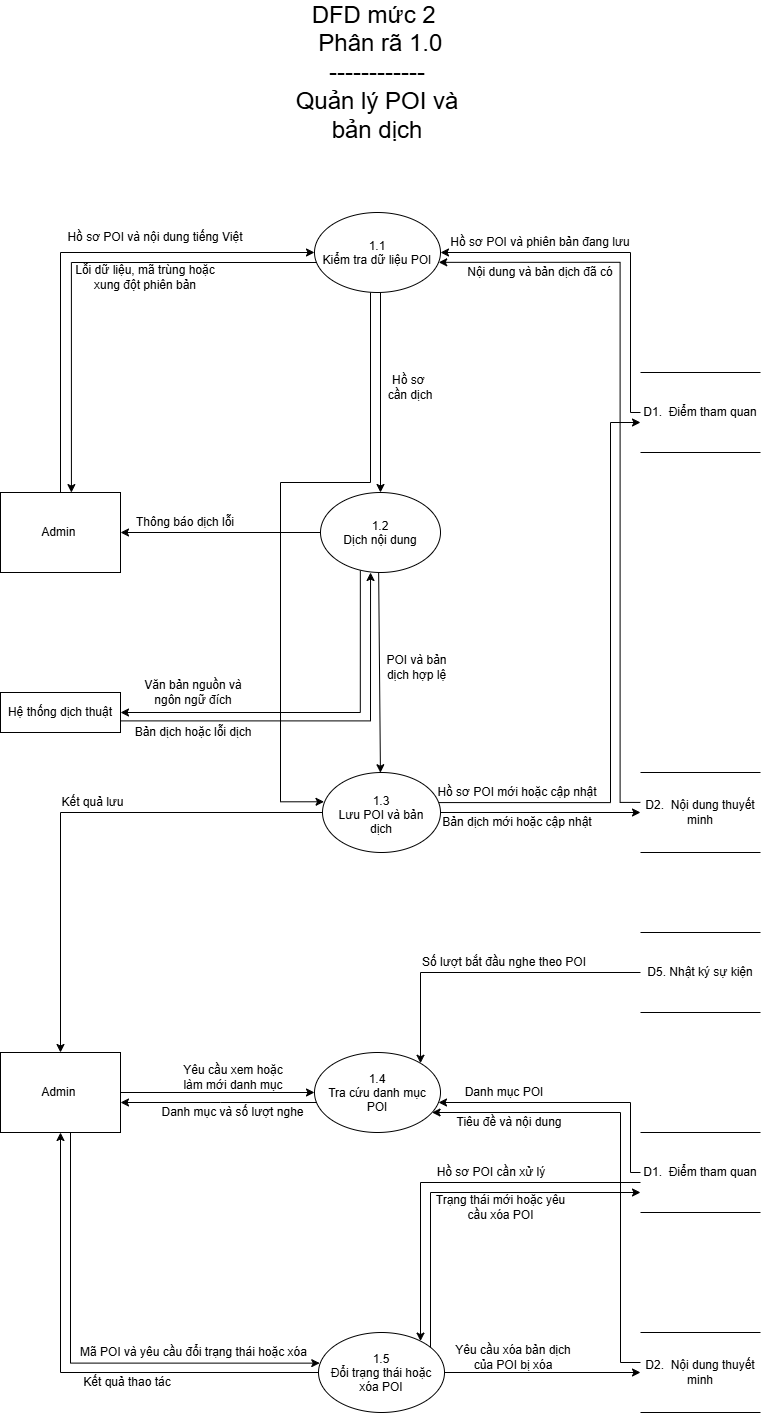

The diagram above was exported from draw.io. Its source (the exported page's mxGraphModel, read from the mxfile embedded in the PNG):
<mxGraphModel dx="2702" dy="1264" grid="1" gridSize="10" guides="1" tooltips="1" connect="1" arrows="1" fold="1" page="1" pageScale="1" pageWidth="827" pageHeight="1169" math="0" shadow="0">
  <root>
    <mxCell id="0" />
    <mxCell id="1" parent="0" />
    <mxCell id="UGnyCRj2TGKf9lsoI-fP-1" parent="1" style="text;html=1;whiteSpace=wrap;strokeColor=none;fillColor=none;align=center;verticalAlign=middle;rounded=0;" value="&lt;font style=&quot;font-size: 24px;&quot;&gt;DFD mức 2&amp;nbsp;&lt;/font&gt;&lt;div&gt;&lt;font style=&quot;font-size: 24px;&quot;&gt;&amp;nbsp;Phân rã 1.0&lt;/font&gt;&lt;/div&gt;&lt;div&gt;&lt;font style=&quot;font-size: 24px;&quot;&gt;------------&lt;br&gt;Quản lý POI và bản dịch&lt;/font&gt;&lt;/div&gt;" vertex="1">
      <mxGeometry height="120" width="200" x="317" y="40" as="geometry" />
    </mxCell>
    <mxCell id="UGnyCRj2TGKf9lsoI-fP-11" edge="1" parent="1" source="UGnyCRj2TGKf9lsoI-fP-2" style="edgeStyle=orthogonalEdgeStyle;rounded=0;orthogonalLoop=1;jettySize=auto;html=1;defaultLabelBackgroundColor=page;entryX=0.591;entryY=0.001;entryDx=0;entryDy=0;entryPerimeter=0;" target="UGnyCRj2TGKf9lsoI-fP-7">
      <mxGeometry relative="1" x="-0.2087" as="geometry">
        <Array as="points">
          <mxPoint x="110.9" y="290" />
        </Array>
        <mxPoint x="110" y="420" as="targetPoint" />
      </mxGeometry>
    </mxCell>
    <mxCell id="UGnyCRj2TGKf9lsoI-fP-32" edge="1" parent="1" style="edgeStyle=orthogonalEdgeStyle;rounded=0;orthogonalLoop=1;jettySize=auto;html=1;exitX=0.5;exitY=1;exitDx=0;exitDy=0;defaultLabelBackgroundColor=page;">
      <mxGeometry relative="1" as="geometry">
        <mxPoint x="420" y="320" as="sourcePoint" />
        <mxPoint x="420" y="520" as="targetPoint" />
      </mxGeometry>
    </mxCell>
    <mxCell id="UGnyCRj2TGKf9lsoI-fP-33" edge="1" parent="1" source="UGnyCRj2TGKf9lsoI-fP-2" style="edgeStyle=orthogonalEdgeStyle;rounded=0;orthogonalLoop=1;jettySize=auto;html=1;defaultLabelBackgroundColor=page;entryX=0.013;entryY=0.366;entryDx=0;entryDy=0;entryPerimeter=0;" target="UGnyCRj2TGKf9lsoI-fP-6">
      <mxGeometry relative="1" x="-0.6517" as="geometry">
        <Array as="points">
          <mxPoint x="410" y="510" />
          <mxPoint x="320" y="510" />
          <mxPoint x="320" y="829.3" />
        </Array>
        <mxPoint x="330" y="690" as="targetPoint" />
      </mxGeometry>
    </mxCell>
    <mxCell id="UGnyCRj2TGKf9lsoI-fP-2" parent="1" style="ellipse;whiteSpace=wrap;html=1;shapeInside=1;" value="1.1&lt;br/&gt;Kiểm tra dữ liệu POI" vertex="1">
      <mxGeometry height="80" width="126" x="354" y="240" as="geometry" />
    </mxCell>
    <mxCell id="UGnyCRj2TGKf9lsoI-fP-18" edge="1" parent="1" source="UGnyCRj2TGKf9lsoI-fP-3" style="edgeStyle=orthogonalEdgeStyle;rounded=0;orthogonalLoop=1;jettySize=auto;html=1;entryX=1;entryY=0.5;entryDx=0;entryDy=0;defaultLabelBackgroundColor=page;" target="UGnyCRj2TGKf9lsoI-fP-7">
      <mxGeometry relative="1" as="geometry" />
    </mxCell>
    <mxCell id="UGnyCRj2TGKf9lsoI-fP-34" edge="1" parent="1" style="edgeStyle=orthogonalEdgeStyle;rounded=0;orthogonalLoop=1;jettySize=auto;html=1;defaultLabelBackgroundColor=page;entryX=0.491;entryY=0.003;entryDx=0;entryDy=0;entryPerimeter=0;" target="UGnyCRj2TGKf9lsoI-fP-6">
      <mxGeometry relative="1" x="-0.0306" as="geometry">
        <Array as="points">
          <mxPoint x="419.9" y="600" />
        </Array>
        <mxPoint x="418.15" y="600.0046227874343" as="sourcePoint" />
        <mxPoint x="415.846" y="799.4100000000001" as="targetPoint" />
      </mxGeometry>
    </mxCell>
    <mxCell id="UGnyCRj2TGKf9lsoI-fP-43" edge="1" parent="1" source="UGnyCRj2TGKf9lsoI-fP-3" style="edgeStyle=orthogonalEdgeStyle;rounded=0;orthogonalLoop=1;jettySize=auto;html=1;defaultLabelBackgroundColor=page;entryX=1;entryY=0.5;entryDx=0;entryDy=0;exitX=0.332;exitY=0.972;exitDx=0;exitDy=0;exitPerimeter=0;" target="UGnyCRj2TGKf9lsoI-fP-42">
      <mxGeometry relative="1" x="-0.5801" as="geometry">
        <Array as="points">
          <mxPoint x="399.8" y="740" />
        </Array>
        <mxPoint x="407" y="600.0023195999963" as="sourcePoint" />
        <mxPoint x="387" y="740.25" as="targetPoint" />
      </mxGeometry>
    </mxCell>
    <mxCell id="UGnyCRj2TGKf9lsoI-fP-3" parent="1" style="ellipse;whiteSpace=wrap;html=1;shapeInside=1;" value="&lt;div&gt;1.2&lt;/div&gt;&lt;div&gt;Dịch nội dung&lt;/div&gt;" vertex="1">
      <mxGeometry height="80" width="120" x="360" y="520" as="geometry" />
    </mxCell>
    <mxCell id="UGnyCRj2TGKf9lsoI-fP-22" edge="1" parent="1" source="UGnyCRj2TGKf9lsoI-fP-4" style="edgeStyle=orthogonalEdgeStyle;rounded=0;orthogonalLoop=1;jettySize=auto;html=1;defaultLabelBackgroundColor=page;" target="UGnyCRj2TGKf9lsoI-fP-8">
      <mxGeometry relative="1" as="geometry">
        <Array as="points">
          <mxPoint x="260" y="1130" />
          <mxPoint x="260" y="1130" />
        </Array>
      </mxGeometry>
    </mxCell>
    <mxCell id="UGnyCRj2TGKf9lsoI-fP-4" parent="1" style="ellipse;whiteSpace=wrap;html=1;shapeInside=1;" value="&lt;div&gt;1.4&lt;/div&gt;&lt;div&gt;Tra cứu danh mục POI&lt;/div&gt;" vertex="1">
      <mxGeometry height="80" width="126" x="354" y="1080" as="geometry" />
    </mxCell>
    <mxCell id="UGnyCRj2TGKf9lsoI-fP-26" edge="1" parent="1" source="UGnyCRj2TGKf9lsoI-fP-5" style="edgeStyle=orthogonalEdgeStyle;rounded=0;orthogonalLoop=1;jettySize=auto;html=1;entryX=0.5;entryY=1;entryDx=0;entryDy=0;defaultLabelBackgroundColor=page;" target="UGnyCRj2TGKf9lsoI-fP-8">
      <mxGeometry relative="1" as="geometry" />
    </mxCell>
    <mxCell id="UGnyCRj2TGKf9lsoI-fP-67" edge="1" parent="1" source="UGnyCRj2TGKf9lsoI-fP-5" style="edgeStyle=orthogonalEdgeStyle;rounded=0;orthogonalLoop=1;jettySize=auto;html=1;defaultLabelBackgroundColor=page;entryX=0;entryY=0.75;entryDx=0;entryDy=0;" target="UGnyCRj2TGKf9lsoI-fP-54">
      <mxGeometry relative="1" x="-0.4255" as="geometry">
        <Array as="points">
          <mxPoint x="470" y="1220" />
        </Array>
        <mxPoint x="467.5" y="1354.8584255578116" as="sourcePoint" />
        <mxPoint x="607.5" y="1220" as="targetPoint" />
      </mxGeometry>
    </mxCell>
    <mxCell id="UGnyCRj2TGKf9lsoI-fP-69" edge="1" parent="1" source="UGnyCRj2TGKf9lsoI-fP-5" style="edgeStyle=orthogonalEdgeStyle;rounded=0;orthogonalLoop=1;jettySize=auto;html=1;entryX=0;entryY=0.5;entryDx=0;entryDy=0;defaultLabelBackgroundColor=page;" target="UGnyCRj2TGKf9lsoI-fP-61">
      <mxGeometry relative="1" as="geometry" />
    </mxCell>
    <mxCell id="UGnyCRj2TGKf9lsoI-fP-5" parent="1" style="ellipse;whiteSpace=wrap;html=1;shapeInside=1;" value="&lt;div&gt;1.5&lt;/div&gt;&lt;div&gt;Đổi trạng thái hoặc xóa POI&lt;/div&gt;" vertex="1">
      <mxGeometry height="80" width="126" x="358" y="1360" as="geometry" />
    </mxCell>
    <mxCell id="UGnyCRj2TGKf9lsoI-fP-20" edge="1" parent="1" source="UGnyCRj2TGKf9lsoI-fP-6" style="edgeStyle=orthogonalEdgeStyle;rounded=0;orthogonalLoop=1;jettySize=auto;html=1;defaultLabelBackgroundColor=page;entryX=0.5;entryY=0;entryDx=0;entryDy=0;" target="UGnyCRj2TGKf9lsoI-fP-8">
      <mxGeometry relative="1" as="geometry">
        <mxPoint x="100" y="920" as="targetPoint" />
      </mxGeometry>
    </mxCell>
    <mxCell id="UGnyCRj2TGKf9lsoI-fP-48" edge="1" parent="1" source="UGnyCRj2TGKf9lsoI-fP-6" style="edgeStyle=orthogonalEdgeStyle;rounded=0;orthogonalLoop=1;jettySize=auto;html=1;defaultLabelBackgroundColor=page;exitX=0.983;exitY=0.376;exitDx=0;exitDy=0;exitPerimeter=0;" target="UGnyCRj2TGKf9lsoI-fP-14">
      <mxGeometry relative="1" x="0.0204" as="geometry">
        <Array as="points">
          <mxPoint x="650" y="830.1" />
          <mxPoint x="650" y="450" />
        </Array>
        <mxPoint x="499.9999999999998" y="840" as="sourcePoint" />
        <mxPoint x="670" y="440" as="targetPoint" />
      </mxGeometry>
    </mxCell>
    <mxCell id="UGnyCRj2TGKf9lsoI-fP-49" edge="1" parent="1" source="UGnyCRj2TGKf9lsoI-fP-6" style="edgeStyle=orthogonalEdgeStyle;rounded=0;orthogonalLoop=1;jettySize=auto;html=1;entryX=0;entryY=0.5;entryDx=0;entryDy=0;defaultLabelBackgroundColor=page;" target="UGnyCRj2TGKf9lsoI-fP-15">
      <mxGeometry relative="1" as="geometry" />
    </mxCell>
    <mxCell id="UGnyCRj2TGKf9lsoI-fP-6" parent="1" style="ellipse;whiteSpace=wrap;html=1;shapeInside=1;" value="&lt;div&gt;1.3&lt;/div&gt;&lt;div&gt;Lưu POI và bản dịch&lt;/div&gt;" vertex="1">
      <mxGeometry height="80" width="118" x="362" y="800" as="geometry" />
    </mxCell>
    <mxCell id="UGnyCRj2TGKf9lsoI-fP-9" edge="1" parent="1" source="UGnyCRj2TGKf9lsoI-fP-7" style="edgeStyle=orthogonalEdgeStyle;rounded=0;orthogonalLoop=1;jettySize=auto;html=1;defaultLabelBackgroundColor=page;entryX=0;entryY=0.5;entryDx=0;entryDy=0;" target="UGnyCRj2TGKf9lsoI-fP-2">
      <mxGeometry relative="1" x="-0.4747" as="geometry">
        <Array as="points">
          <mxPoint x="100" y="280" />
        </Array>
        <mxPoint x="100" y="270" as="targetPoint" />
      </mxGeometry>
    </mxCell>
    <mxCell id="UGnyCRj2TGKf9lsoI-fP-7" parent="1" style="whiteSpace=wrap;html=1;" value="Admin&amp;nbsp;" vertex="1">
      <mxGeometry height="80" width="120" x="40" y="520" as="geometry" />
    </mxCell>
    <mxCell id="UGnyCRj2TGKf9lsoI-fP-27" edge="1" parent="1" source="UGnyCRj2TGKf9lsoI-fP-8" style="edgeStyle=orthogonalEdgeStyle;rounded=0;orthogonalLoop=1;jettySize=auto;html=1;defaultLabelBackgroundColor=page;entryX=0.01;entryY=0.383;entryDx=0;entryDy=0;entryPerimeter=0;" target="UGnyCRj2TGKf9lsoI-fP-5">
      <mxGeometry relative="1" x="-0.6325" as="geometry">
        <Array as="points">
          <mxPoint x="110" y="1390.6" />
        </Array>
        <mxPoint x="110" y="1380" as="targetPoint" />
      </mxGeometry>
    </mxCell>
    <mxCell id="UGnyCRj2TGKf9lsoI-fP-8" parent="1" style="whiteSpace=wrap;html=1;" value="Admin&amp;nbsp;" vertex="1">
      <mxGeometry height="80" width="120" x="40" y="1080" as="geometry" />
    </mxCell>
    <mxCell id="UGnyCRj2TGKf9lsoI-fP-10" parent="1" style="text;html=1;whiteSpace=wrap;strokeColor=none;fillColor=none;align=center;verticalAlign=middle;rounded=0;" value="Hồ sơ POI và nội dung tiếng Việt" vertex="1">
      <mxGeometry height="30" width="190" x="100" y="250" as="geometry" />
    </mxCell>
    <mxCell id="UGnyCRj2TGKf9lsoI-fP-12" parent="1" style="text;html=1;whiteSpace=wrap;strokeColor=none;fillColor=none;align=center;verticalAlign=middle;rounded=0;" value="Lỗi dữ liệu, mã trùng hoặc xung đột phiên bản" vertex="1">
      <mxGeometry height="30" width="170" x="100" y="290" as="geometry" />
    </mxCell>
    <mxCell id="UGnyCRj2TGKf9lsoI-fP-38" edge="1" parent="1" source="UGnyCRj2TGKf9lsoI-fP-14" style="edgeStyle=orthogonalEdgeStyle;rounded=0;orthogonalLoop=1;jettySize=auto;html=1;defaultLabelBackgroundColor=page;" target="UGnyCRj2TGKf9lsoI-fP-2">
      <mxGeometry relative="1" x="0.0944" as="geometry">
        <Array as="points">
          <mxPoint x="670" y="440" />
          <mxPoint x="670" y="280" />
        </Array>
        <mxPoint x="500" y="320" as="targetPoint" />
      </mxGeometry>
    </mxCell>
    <mxCell id="UGnyCRj2TGKf9lsoI-fP-14" parent="1" style="shape=partialRectangle;whiteSpace=wrap;html=1;left=0;right=0;fillColor=none;" value="D1.&amp;nbsp; Điểm tham quan" vertex="1">
      <mxGeometry height="80" width="120" x="680" y="400" as="geometry" />
    </mxCell>
    <mxCell id="UGnyCRj2TGKf9lsoI-fP-40" edge="1" parent="1" source="UGnyCRj2TGKf9lsoI-fP-15" style="edgeStyle=orthogonalEdgeStyle;rounded=0;orthogonalLoop=1;jettySize=auto;html=1;defaultLabelBackgroundColor=page;exitX=-0.001;exitY=0.374;exitDx=0;exitDy=0;exitPerimeter=0;entryX=0.986;entryY=0.623;entryDx=0;entryDy=0;entryPerimeter=0;" target="UGnyCRj2TGKf9lsoI-fP-2">
      <mxGeometry relative="1" x="-0.1873" as="geometry">
        <Array as="points">
          <mxPoint x="659.6" y="829.9" />
          <mxPoint x="659.6" y="289.8" />
        </Array>
        <mxPoint x="680.43" y="809.92" as="sourcePoint" />
        <mxPoint x="479.59" y="280.00000000000006" as="targetPoint" />
      </mxGeometry>
    </mxCell>
    <mxCell id="UGnyCRj2TGKf9lsoI-fP-15" parent="1" style="shape=partialRectangle;whiteSpace=wrap;html=1;left=0;right=0;fillColor=none;" value="D2.&amp;nbsp; Nội dung thuyết minh" vertex="1">
      <mxGeometry height="80" width="120" x="680" y="800" as="geometry" />
    </mxCell>
    <mxCell id="UGnyCRj2TGKf9lsoI-fP-17" parent="1" style="shape=partialRectangle;whiteSpace=wrap;html=1;left=0;right=0;fillColor=none;" value="D5. Nhật ký sự kiện" vertex="1">
      <mxGeometry height="80" width="120" x="680" y="960" as="geometry" />
    </mxCell>
    <mxCell id="UGnyCRj2TGKf9lsoI-fP-19" parent="1" style="text;html=1;whiteSpace=wrap;strokeColor=none;fillColor=none;align=center;verticalAlign=middle;rounded=0;" value="Thông báo dịch lỗi" vertex="1">
      <mxGeometry height="20" width="120" x="165" y="540" as="geometry" />
    </mxCell>
    <mxCell id="UGnyCRj2TGKf9lsoI-fP-21" parent="1" style="text;html=1;whiteSpace=wrap;strokeColor=none;fillColor=none;align=center;verticalAlign=middle;rounded=0;" value="Kết quả lưu" vertex="1">
      <mxGeometry height="20" width="65" x="100" y="820" as="geometry" />
    </mxCell>
    <mxCell id="UGnyCRj2TGKf9lsoI-fP-23" parent="1" style="text;html=1;whiteSpace=wrap;strokeColor=none;fillColor=none;align=center;verticalAlign=middle;rounded=0;" value="Yêu cầu xem hoặc làm mới danh mục" vertex="1">
      <mxGeometry height="30" width="120" x="212.5" y="1090" as="geometry" />
    </mxCell>
    <mxCell id="UGnyCRj2TGKf9lsoI-fP-24" edge="1" parent="1" source="UGnyCRj2TGKf9lsoI-fP-8" style="edgeStyle=orthogonalEdgeStyle;rounded=0;orthogonalLoop=1;jettySize=auto;html=1;defaultLabelBackgroundColor=page;" target="UGnyCRj2TGKf9lsoI-fP-4">
      <mxGeometry relative="1" x="0.0825" as="geometry">
        <Array as="points" />
      </mxGeometry>
    </mxCell>
    <mxCell id="UGnyCRj2TGKf9lsoI-fP-25" parent="1" style="text;html=1;whiteSpace=wrap;strokeColor=none;fillColor=none;align=center;verticalAlign=middle;rounded=0;" value="Danh mục và số lượt nghe" vertex="1">
      <mxGeometry height="20" width="145" x="200" y="1130" as="geometry" />
    </mxCell>
    <mxCell id="UGnyCRj2TGKf9lsoI-fP-28" parent="1" style="text;html=1;whiteSpace=wrap;strokeColor=none;fillColor=none;align=center;verticalAlign=middle;rounded=0;" value="Mã POI và yêu cầu đổi trạng thái hoặc xóa" vertex="1">
      <mxGeometry height="20" width="242.5" x="111.5" y="1370" as="geometry" />
    </mxCell>
    <mxCell id="UGnyCRj2TGKf9lsoI-fP-29" parent="1" style="text;html=1;whiteSpace=wrap;strokeColor=none;fillColor=none;align=center;verticalAlign=middle;rounded=0;" value="Kết quả thao tác" vertex="1">
      <mxGeometry height="20" width="110.25" x="111.5" y="1400" as="geometry" />
    </mxCell>
    <mxCell id="UGnyCRj2TGKf9lsoI-fP-35" parent="1" style="text;html=1;whiteSpace=wrap;strokeColor=none;fillColor=none;align=center;verticalAlign=middle;rounded=0;" value="Hồ sơ&amp;nbsp;&lt;div&gt;cần dịch&lt;/div&gt;" vertex="1">
      <mxGeometry height="30" width="60" x="420" y="400" as="geometry" />
    </mxCell>
    <mxCell id="UGnyCRj2TGKf9lsoI-fP-36" parent="1" style="text;html=1;whiteSpace=wrap;strokeColor=none;fillColor=none;align=center;verticalAlign=middle;rounded=0;" value="POI và bản dịch hợp lệ" vertex="1">
      <mxGeometry height="30" width="65" x="424" y="680" as="geometry" />
    </mxCell>
    <mxCell id="UGnyCRj2TGKf9lsoI-fP-39" parent="1" style="text;html=1;whiteSpace=wrap;strokeColor=none;fillColor=none;align=center;verticalAlign=middle;rounded=0;" value="Hồ sơ POI và phiên bản đang lưu" vertex="1">
      <mxGeometry height="20" width="200" x="480" y="260" as="geometry" />
    </mxCell>
    <mxCell id="UGnyCRj2TGKf9lsoI-fP-41" parent="1" style="text;html=1;whiteSpace=wrap;strokeColor=none;fillColor=none;align=center;verticalAlign=middle;rounded=0;" value="Nội dung và bản dịch đã có" vertex="1">
      <mxGeometry height="20" width="160" x="500" y="290" as="geometry" />
    </mxCell>
    <mxCell id="UGnyCRj2TGKf9lsoI-fP-45" edge="1" parent="1" style="edgeStyle=orthogonalEdgeStyle;rounded=0;orthogonalLoop=1;jettySize=auto;html=1;defaultLabelBackgroundColor=page;entryX=0.417;entryY=1;entryDx=0;entryDy=0;entryPerimeter=0;" target="UGnyCRj2TGKf9lsoI-fP-3">
      <mxGeometry relative="1" x="-0.7739" as="geometry">
        <Array as="points">
          <mxPoint x="410" y="748.4" />
        </Array>
        <mxPoint x="160.3" y="748.4" as="sourcePoint" />
        <mxPoint x="409.992" y="600" as="targetPoint" />
      </mxGeometry>
    </mxCell>
    <mxCell id="UGnyCRj2TGKf9lsoI-fP-42" parent="1" style="whiteSpace=wrap;html=1;" value="Hệ thống dịch thuật" vertex="1">
      <mxGeometry height="40" width="120" x="40" y="720" as="geometry" />
    </mxCell>
    <mxCell id="UGnyCRj2TGKf9lsoI-fP-44" parent="1" style="text;html=1;whiteSpace=wrap;strokeColor=none;fillColor=none;align=center;verticalAlign=middle;rounded=0;" value="Văn bản nguồn và ngôn ngữ đích" vertex="1">
      <mxGeometry height="40" width="110" x="178" y="700" as="geometry" />
    </mxCell>
    <mxCell id="UGnyCRj2TGKf9lsoI-fP-46" parent="1" style="text;html=1;whiteSpace=wrap;strokeColor=none;fillColor=none;align=center;verticalAlign=middle;rounded=0;" value="Bản dịch hoặc lỗi dịch" vertex="1">
      <mxGeometry height="20" width="126" x="170" y="750" as="geometry" />
    </mxCell>
    <mxCell id="UGnyCRj2TGKf9lsoI-fP-51" parent="1" style="text;html=1;whiteSpace=wrap;strokeColor=none;fillColor=none;align=center;verticalAlign=middle;rounded=0;" value="Bản dịch mới hoặc cập nhật" vertex="1">
      <mxGeometry height="20" width="153.5" x="480" y="840" as="geometry" />
    </mxCell>
    <mxCell id="UGnyCRj2TGKf9lsoI-fP-52" parent="1" style="text;html=1;whiteSpace=wrap;strokeColor=none;fillColor=none;align=center;verticalAlign=middle;rounded=0;" value="Hồ sơ POI mới hoặc cập nhật" vertex="1">
      <mxGeometry height="20" width="170" x="471.75" y="810" as="geometry" />
    </mxCell>
    <mxCell id="UGnyCRj2TGKf9lsoI-fP-53" parent="1" style="text;html=1;whiteSpace=wrap;strokeColor=none;fillColor=none;align=center;verticalAlign=middle;rounded=0;" value="Danh mục POI" vertex="1">
      <mxGeometry height="20" width="100" x="493.5" y="1110" as="geometry" />
    </mxCell>
    <mxCell id="UGnyCRj2TGKf9lsoI-fP-55" edge="1" parent="1" source="UGnyCRj2TGKf9lsoI-fP-54" style="edgeStyle=orthogonalEdgeStyle;rounded=0;orthogonalLoop=1;jettySize=auto;html=1;defaultLabelBackgroundColor=page;" target="UGnyCRj2TGKf9lsoI-fP-4">
      <mxGeometry relative="1" x="-0.2868" as="geometry">
        <Array as="points">
          <mxPoint x="670" y="1200" />
          <mxPoint x="670" y="1130" />
        </Array>
        <mxPoint x="470" y="1040" as="targetPoint" />
      </mxGeometry>
    </mxCell>
    <mxCell id="UGnyCRj2TGKf9lsoI-fP-64" edge="1" parent="1" source="UGnyCRj2TGKf9lsoI-fP-54" style="edgeStyle=orthogonalEdgeStyle;rounded=0;orthogonalLoop=1;jettySize=auto;html=1;defaultLabelBackgroundColor=page;" target="UGnyCRj2TGKf9lsoI-fP-5">
      <mxGeometry relative="1" x="0.083" as="geometry">
        <Array as="points">
          <mxPoint x="460" y="1210" />
        </Array>
      </mxGeometry>
    </mxCell>
    <mxCell id="UGnyCRj2TGKf9lsoI-fP-54" parent="1" style="shape=partialRectangle;whiteSpace=wrap;html=1;left=0;right=0;fillColor=none;" value="D1.&amp;nbsp; Điểm tham quan" vertex="1">
      <mxGeometry height="80" width="120" x="680" y="1160" as="geometry" />
    </mxCell>
    <mxCell id="UGnyCRj2TGKf9lsoI-fP-58" parent="1" style="text;html=1;whiteSpace=wrap;strokeColor=none;fillColor=none;align=center;verticalAlign=middle;rounded=0;" value="Tiêu đề và nội dung" vertex="1">
      <mxGeometry height="20" width="110" x="493.5" y="1140" as="geometry" />
    </mxCell>
    <mxCell id="UGnyCRj2TGKf9lsoI-fP-59" edge="1" parent="1" source="UGnyCRj2TGKf9lsoI-fP-17" style="edgeStyle=orthogonalEdgeStyle;rounded=0;orthogonalLoop=1;jettySize=auto;html=1;defaultLabelBackgroundColor=page;" target="UGnyCRj2TGKf9lsoI-fP-4">
      <mxGeometry relative="1" x="0.1818" as="geometry">
        <Array as="points">
          <mxPoint x="460" y="1000" />
        </Array>
      </mxGeometry>
    </mxCell>
    <mxCell id="UGnyCRj2TGKf9lsoI-fP-60" parent="1" style="text;html=1;whiteSpace=wrap;strokeColor=none;fillColor=none;align=center;verticalAlign=middle;rounded=0;" value="Số lượt bắt đầu nghe theo POI" vertex="1">
      <mxGeometry height="20" width="180" x="453.5" y="980" as="geometry" />
    </mxCell>
    <mxCell id="UGnyCRj2TGKf9lsoI-fP-62" edge="1" parent="1" source="UGnyCRj2TGKf9lsoI-fP-61" style="edgeStyle=orthogonalEdgeStyle;rounded=0;orthogonalLoop=1;jettySize=auto;html=1;defaultLabelBackgroundColor=page;" target="UGnyCRj2TGKf9lsoI-fP-4">
      <mxGeometry relative="1" x="-0.5856" as="geometry">
        <Array as="points">
          <mxPoint x="660" y="1390" />
          <mxPoint x="660" y="1140" />
        </Array>
        <mxPoint x="650" y="1200" as="targetPoint" />
      </mxGeometry>
    </mxCell>
    <mxCell id="UGnyCRj2TGKf9lsoI-fP-61" parent="1" style="shape=partialRectangle;whiteSpace=wrap;html=1;left=0;right=0;fillColor=none;" value="D2.&amp;nbsp; Nội dung thuyết minh" vertex="1">
      <mxGeometry height="80" width="120" x="680" y="1360" as="geometry" />
    </mxCell>
    <mxCell id="UGnyCRj2TGKf9lsoI-fP-66" parent="1" style="text;html=1;whiteSpace=wrap;strokeColor=none;fillColor=none;align=center;verticalAlign=middle;rounded=0;" value="Hồ sơ POI cần xử lý" vertex="1">
      <mxGeometry height="20" width="126" x="467.5" y="1190" as="geometry" />
    </mxCell>
    <mxCell id="UGnyCRj2TGKf9lsoI-fP-68" parent="1" style="text;html=1;whiteSpace=wrap;strokeColor=none;fillColor=none;align=center;verticalAlign=middle;rounded=0;" value="Trạng thái mới hoặc yêu cầu xóa POI" vertex="1">
      <mxGeometry height="30" width="145" x="467.5" y="1220" as="geometry" />
    </mxCell>
    <mxCell id="UGnyCRj2TGKf9lsoI-fP-70" parent="1" style="text;html=1;whiteSpace=wrap;strokeColor=none;fillColor=none;align=center;verticalAlign=middle;rounded=0;" value="Yêu cầu xóa bản dịch của POI bị xóa" vertex="1">
      <mxGeometry height="30" width="120" x="492.5" y="1370" as="geometry" />
    </mxCell>
  </root>
</mxGraphModel>